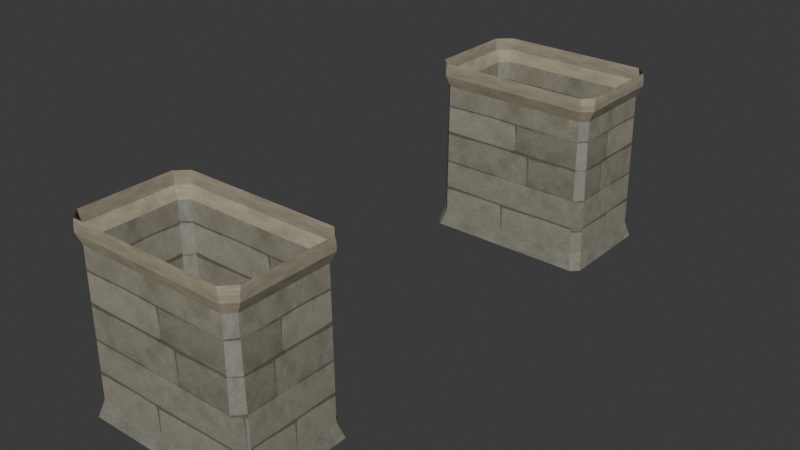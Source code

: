 # Source: vault_jamb.blend  (saved by Blender 4.3.34; exported with 4.5.12 LTS)
import bpy
from mathutils import Matrix  # noqa: F401  (used for matrix-valued properties, if any)

bpy.ops.wm.read_factory_settings(use_empty=True)
scene = bpy.context.scene
scene.name = 'Scene'

# ---- collections
col_collection = bpy.data.collections.new('Collection'); scene.collection.children.link(col_collection)

# ---- images (referenced by path relative to the original .blend; pixels are not part of the script)
import os
ASSET_DIR = os.environ.get("B2B_ASSET_DIR", "")  # directory of the original .blend (textures are referenced by path, not embedded)
HERE = os.path.dirname(os.path.abspath(__file__))  # packed textures are extracted next to this script under _unpacked/

def load_image(name, relpath, width, height, colorspace="sRGB"):
    """Load a texture the original file referenced (path relative to the .blend, or extracted next to this script)."""
    p = next((c for c in (os.path.join(HERE, relpath), os.path.join(ASSET_DIR, relpath)) if relpath and os.path.exists(c)), "")
    if p:
        img = bpy.data.images.load(p, check_existing=True)
        img.name = name
    else:  # same state as the original file: an image datablock whose file is absent (Cycles renders it pink)
        img = bpy.data.images.new(name, width, height)
        img.source = "FILE"
        img.filepath = "//" + (relpath or name)
    img.colorspace_settings.name = colorspace
    return img
img_vault_jamb_color_png = load_image('vault_jamb_color.png', '_unpacked/vault_jamb_color.0a426964.png', 512, 512, 'sRGB')

# ---- materials (node trees are filled in below, after node groups)
mat_dressed_cairnspine_limestone = bpy.data.materials.new('Dressed Cairnspine limestone')
mat_dressed_cairnspine_limestone.use_backface_culling = True

# ---- material node trees
mat_dressed_cairnspine_limestone.use_nodes = True; mat_dressed_cairnspine_limestone.node_tree.nodes.clear()
_N = mat_dressed_cairnspine_limestone.node_tree.nodes; _L = mat_dressed_cairnspine_limestone.node_tree.links
n0 = _N.new('ShaderNodeBsdfPrincipled'); n0.name = 'Principled BSDF'; n0.location = (10, 300)
n0.inputs[2].default_value = 0.92
n1 = _N.new('ShaderNodeOutputMaterial'); n1.name = 'Material Output'; n1.location = (300, 300)
n2 = _N.new('ShaderNodeTexImage'); n2.name = 'Image Texture'; n2.location = (0, 0)
n2.image = img_vault_jamb_color_png
_L.new(n0.outputs[0], n1.inputs[0])
_L.new(n2.outputs[0], n0.inputs[0])
n1.is_active_output = True

# ---- world
world_world = bpy.data.worlds.new('World'); scene.world = world_world
world_world.use_nodes = True; world_world.node_tree.nodes.clear()
_N = world_world.node_tree.nodes; _L = world_world.node_tree.links
n0 = _N.new('ShaderNodeOutputWorld'); n0.name = 'World Output'; n0.location = (300, 300)
n1 = _N.new('ShaderNodeBackground'); n1.name = 'Background'; n1.location = (10, 300)
n1.inputs[0].default_value = (0.05088, 0.05088, 0.05088, 1.0)
_L.new(n1.outputs[0], n0.inputs[0])
n0.is_active_output = True
world_world.color = (0.05088, 0.05088, 0.05088)
world_world.sun_shadow_jitter_overblur = 0.0

# ---- meshes
me_vault_jambs = bpy.data.meshes.new('VAULT_JAMBS')
me_vault_jambs.from_pydata([(-2.25, 7.9, 0.0), (-2.5, 7.65, 0.0), (-2.394, 7.48, 0.47), (-2.094, 7.78, 0.47), (-2.5, 7.65, 0.0), (-2.5, 4.88, 0.0), (-2.394, 5.05, 0.47), (-2.394, 7.48, 0.47), (-2.5, 4.88, 0.0), (-2.32, 4.7, 0.0), (-2.164, 4.82, 0.47), (-2.394, 5.05, 0.47), (-2.32, 4.7, 0.0), (2.31, 4.7, 0.0), (2.154, 4.82, 0.47), (-2.164, 4.82, 0.47), (2.31, 4.7, 0.0), (2.5, 4.89, 0.0), (2.394, 5.06, 0.47), (2.154, 4.82, 0.47), (2.5, 4.89, 0.0), (2.5, 7.69, 0.0), (2.394, 7.52, 0.47), (2.394, 5.06, 0.47), (2.5, 7.69, 0.0), (2.29, 7.9, 0.0), (2.134, 7.78, 0.47), (2.394, 7.52, 0.47), (2.29, 7.9, 0.0), (-2.25, 7.9, 0.0), (-2.094, 7.78, 0.47), (2.134, 7.78, 0.47), (-2.094, 7.78, 0.47), (-2.394, 7.48, 0.47), (-2.349, 7.516, 4.39), (-2.099, 7.766, 4.39), (-2.394, 7.48, 0.47), (-2.394, 5.05, 0.47), (-2.349, 5.042, 4.39), (-2.349, 7.516, 4.39), (-2.394, 5.05, 0.47), (-2.164, 4.82, 0.47), (-2.169, 4.862, 4.39), (-2.349, 5.042, 4.39), (-2.164, 4.82, 0.47), (2.154, 4.82, 0.47), (2.123, 4.862, 4.39), (-2.169, 4.862, 4.39), (2.154, 4.82, 0.47), (2.394, 5.06, 0.47), (2.313, 5.052, 4.39), (2.123, 4.862, 4.39), (2.394, 5.06, 0.47), (2.394, 7.52, 0.47), (2.313, 7.556, 4.39), (2.313, 5.052, 4.39), (2.394, 7.52, 0.47), (2.134, 7.78, 0.47), (2.103, 7.766, 4.39), (2.313, 7.556, 4.39), (2.134, 7.78, 0.47), (-2.094, 7.78, 0.47), (-2.099, 7.766, 4.39), (2.103, 7.766, 4.39), (-2.099, 7.766, 4.39), (-2.349, 7.516, 4.39), (-2.48, 7.558, 4.73), (-2.169, 7.869, 4.73), (-2.349, 7.516, 4.39), (-2.349, 5.042, 4.39), (-2.48, 4.972, 4.73), (-2.48, 7.558, 4.73), (-2.349, 5.042, 4.39), (-2.169, 4.862, 4.39), (-2.239, 4.731, 4.73), (-2.48, 4.972, 4.73), (-2.169, 4.862, 4.39), (2.123, 4.862, 4.39), (2.229, 4.731, 4.73), (-2.239, 4.731, 4.73), (2.123, 4.862, 4.39), (2.313, 5.052, 4.39), (2.48, 4.982, 4.73), (2.229, 4.731, 4.73), (2.313, 5.052, 4.39), (2.313, 7.556, 4.39), (2.48, 7.598, 4.73), (2.48, 4.982, 4.73), (2.313, 7.556, 4.39), (2.103, 7.766, 4.39), (2.209, 7.869, 4.73), (2.48, 7.598, 4.73), (2.103, 7.766, 4.39), (-2.099, 7.766, 4.39), (-2.169, 7.869, 4.73), (2.209, 7.869, 4.73), (-2.169, 7.869, 4.73), (-2.48, 7.558, 4.73), (-2.48, 7.558, 4.9), (-2.169, 7.869, 4.9), (-2.48, 7.558, 4.73), (-2.48, 4.972, 4.73), (-2.48, 4.972, 4.9), (-2.48, 7.558, 4.9), (-2.48, 4.972, 4.73), (-2.239, 4.731, 4.73), (-2.239, 4.731, 4.9), (-2.48, 4.972, 4.9), (-2.239, 4.731, 4.73), (2.229, 4.731, 4.73), (2.229, 4.731, 4.9), (-2.239, 4.731, 4.9), (2.229, 4.731, 4.73), (2.48, 4.982, 4.73), (2.48, 4.982, 4.9), (2.229, 4.731, 4.9), (2.48, 4.982, 4.73), (2.48, 7.598, 4.73), (2.48, 7.598, 4.9), (2.48, 4.982, 4.9), (2.48, 7.598, 4.73), (2.209, 7.869, 4.73), (2.209, 7.869, 4.9), (2.48, 7.598, 4.9), (2.209, 7.869, 4.73), (-2.169, 7.869, 4.73), (-2.169, 7.869, 4.9), (2.209, 7.869, 4.9), (-2.169, 7.869, 4.9), (-2.48, 7.558, 4.9), (-2.488, 7.515, 5.1), (-2.133, 7.87, 5.1), (-2.48, 7.558, 4.9), (-2.48, 4.972, 4.9), (-2.488, 5.015, 5.1), (-2.488, 7.515, 5.1), (-2.48, 4.972, 4.9), (-2.239, 4.731, 4.9), (-2.203, 4.73, 5.1), (-2.488, 5.015, 5.1), (-2.239, 4.731, 4.9), (2.229, 4.731, 4.9), (2.173, 4.73, 5.1), (-2.203, 4.73, 5.1), (2.229, 4.731, 4.9), (2.48, 4.982, 4.9), (2.468, 5.025, 5.1), (2.173, 4.73, 5.1), (2.48, 4.982, 4.9), (2.48, 7.598, 4.9), (2.468, 7.555, 5.1), (2.468, 5.025, 5.1), (2.48, 7.598, 4.9), (2.209, 7.869, 4.9), (2.153, 7.87, 5.1), (2.468, 7.555, 5.1), (2.209, 7.869, 4.9), (-2.169, 7.869, 4.9), (-2.133, 7.87, 5.1), (2.153, 7.87, 5.1), (-2.29, -4.7, 0.0), (-2.5, -4.91, 0.0), (-2.394, -5.08, 0.47), (-2.134, -4.82, 0.47), (-2.5, -4.91, 0.0), (-2.5, -7.72, 0.0), (-2.394, -7.55, 0.47), (-2.394, -5.08, 0.47), (-2.5, -7.72, 0.0), (-2.32, -7.9, 0.0), (-2.164, -7.78, 0.47), (-2.394, -7.55, 0.47), (-2.32, -7.9, 0.0), (2.28, -7.9, 0.0), (2.124, -7.78, 0.47), (-2.164, -7.78, 0.47), (2.28, -7.9, 0.0), (2.5, -7.68, 0.0), (2.394, -7.51, 0.47), (2.124, -7.78, 0.47), (2.5, -7.68, 0.0), (2.5, -4.87, 0.0), (2.394, -5.04, 0.47), (2.394, -7.51, 0.47), (2.5, -4.87, 0.0), (2.33, -4.7, 0.0), (2.174, -4.82, 0.47), (2.394, -5.04, 0.47), (2.33, -4.7, 0.0), (-2.29, -4.7, 0.0), (-2.134, -4.82, 0.47), (2.174, -4.82, 0.47), (-2.134, -4.82, 0.47), (-2.394, -5.08, 0.47), (-2.319, -5.074, 4.43), (-2.109, -4.864, 4.43), (-2.394, -5.08, 0.47), (-2.394, -7.55, 0.47), (-2.319, -7.588, 4.43), (-2.319, -5.074, 4.43), (-2.394, -7.55, 0.47), (-2.164, -7.78, 0.47), (-2.139, -7.768, 4.43), (-2.319, -7.588, 4.43), (-2.164, -7.78, 0.47), (2.124, -7.78, 0.47), (2.123, -7.768, 4.43), (-2.139, -7.768, 4.43), (2.124, -7.78, 0.47), (2.394, -7.51, 0.47), (2.343, -7.548, 4.43), (2.123, -7.768, 4.43), (2.394, -7.51, 0.47), (2.394, -5.04, 0.47), (2.343, -5.034, 4.43), (2.343, -7.548, 4.43), (2.394, -5.04, 0.47), (2.174, -4.82, 0.47), (2.173, -4.864, 4.43), (2.343, -5.034, 4.43), (2.174, -4.82, 0.47), (-2.134, -4.82, 0.47), (-2.109, -4.864, 4.43), (2.173, -4.864, 4.43), (-2.109, -4.864, 4.43), (-2.319, -5.074, 4.43), (-2.48, -5.002, 4.73), (-2.209, -4.731, 4.73), (-2.319, -5.074, 4.43), (-2.319, -7.588, 4.43), (-2.48, -7.628, 4.73), (-2.48, -5.002, 4.73), (-2.319, -7.588, 4.43), (-2.139, -7.768, 4.43), (-2.239, -7.869, 4.73), (-2.48, -7.628, 4.73), (-2.139, -7.768, 4.43), (2.123, -7.768, 4.43), (2.199, -7.869, 4.73), (-2.239, -7.869, 4.73), (2.123, -7.768, 4.43), (2.343, -7.548, 4.43), (2.48, -7.588, 4.73), (2.199, -7.869, 4.73), (2.343, -7.548, 4.43), (2.343, -5.034, 4.43), (2.48, -4.962, 4.73), (2.48, -7.588, 4.73), (2.343, -5.034, 4.43), (2.173, -4.864, 4.43), (2.249, -4.731, 4.73), (2.48, -4.962, 4.73), (2.173, -4.864, 4.43), (-2.109, -4.864, 4.43), (-2.209, -4.731, 4.73), (2.249, -4.731, 4.73), (-2.209, -4.731, 4.73), (-2.48, -5.002, 4.73), (-2.48, -5.002, 4.9), (-2.209, -4.731, 4.9), (-2.48, -5.002, 4.73), (-2.48, -7.628, 4.73), (-2.48, -7.628, 4.9), (-2.48, -5.002, 4.9), (-2.48, -7.628, 4.73), (-2.239, -7.869, 4.73), (-2.239, -7.869, 4.9), (-2.48, -7.628, 4.9), (-2.239, -7.869, 4.73), (2.199, -7.869, 4.73), (2.199, -7.869, 4.9), (-2.239, -7.869, 4.9), (2.199, -7.869, 4.73), (2.48, -7.588, 4.73), (2.48, -7.588, 4.9), (2.199, -7.869, 4.9), (2.48, -7.588, 4.73), (2.48, -4.962, 4.73), (2.48, -4.962, 4.9), (2.48, -7.588, 4.9), (2.48, -4.962, 4.73), (2.249, -4.731, 4.73), (2.249, -4.731, 4.9), (2.48, -4.962, 4.9), (2.249, -4.731, 4.73), (-2.209, -4.731, 4.73), (-2.209, -4.731, 4.9), (2.249, -4.731, 4.9), (-2.209, -4.731, 4.9), (-2.48, -5.002, 4.9), (-2.472, -5.045, 5.1), (-2.157, -4.73, 5.1), (-2.48, -5.002, 4.9), (-2.48, -7.628, 4.9), (-2.472, -7.585, 5.1), (-2.472, -5.045, 5.1), (-2.48, -7.628, 4.9), (-2.239, -7.869, 4.9), (-2.187, -7.87, 5.1), (-2.472, -7.585, 5.1), (-2.239, -7.869, 4.9), (2.199, -7.869, 4.9), (2.159, -7.87, 5.1), (-2.187, -7.87, 5.1), (2.199, -7.869, 4.9), (2.48, -7.588, 4.9), (2.484, -7.545, 5.1), (2.159, -7.87, 5.1), (2.48, -7.588, 4.9), (2.48, -4.962, 4.9), (2.484, -5.005, 5.1), (2.484, -7.545, 5.1), (2.48, -4.962, 4.9), (2.249, -4.731, 4.9), (2.209, -4.73, 5.1), (2.484, -5.005, 5.1), (2.249, -4.731, 4.9), (-2.209, -4.731, 4.9), (-2.157, -4.73, 5.1), (2.209, -4.73, 5.1)], [], [(0, 1, 2, 3), (4, 5, 6, 7), (8, 9, 10, 11), (12, 13, 14, 15), (16, 17, 18, 19), (20, 21, 22, 23), (24, 25, 26, 27), (28, 29, 30, 31), (32, 33, 34, 35), (36, 37, 38, 39), (40, 41, 42, 43), (44, 45, 46, 47), (48, 49, 50, 51), (52, 53, 54, 55), (56, 57, 58, 59), (60, 61, 62, 63), (64, 65, 66, 67), (68, 69, 70, 71), (72, 73, 74, 75), (76, 77, 78, 79), (80, 81, 82, 83), (84, 85, 86, 87), (88, 89, 90, 91), (92, 93, 94, 95), (96, 97, 98, 99), (100, 101, 102, 103), (104, 105, 106, 107), (108, 109, 110, 111), (112, 113, 114, 115), (116, 117, 118, 119), (120, 121, 122, 123), (124, 125, 126, 127), (128, 129, 130, 131), (132, 133, 134, 135), (136, 137, 138, 139), (140, 141, 142, 143), (144, 145, 146, 147), (148, 149, 150, 151), (152, 153, 154, 155), (156, 157, 158, 159), (160, 161, 162, 163), (164, 165, 166, 167), (168, 169, 170, 171), (172, 173, 174, 175), (176, 177, 178, 179), (180, 181, 182, 183), (184, 185, 186, 187), (188, 189, 190, 191), (192, 193, 194, 195), (196, 197, 198, 199), (200, 201, 202, 203), (204, 205, 206, 207), (208, 209, 210, 211), (212, 213, 214, 215), (216, 217, 218, 219), (220, 221, 222, 223), (224, 225, 226, 227), (228, 229, 230, 231), (232, 233, 234, 235), (236, 237, 238, 239), (240, 241, 242, 243), (244, 245, 246, 247), (248, 249, 250, 251), (252, 253, 254, 255), (256, 257, 258, 259), (260, 261, 262, 263), (264, 265, 266, 267), (268, 269, 270, 271), (272, 273, 274, 275), (276, 277, 278, 279), (280, 281, 282, 283), (284, 285, 286, 287), (288, 289, 290, 291), (292, 293, 294, 295), (296, 297, 298, 299), (300, 301, 302, 303), (304, 305, 306, 307), (308, 309, 310, 311), (312, 313, 314, 315), (316, 317, 318, 319)])
_uv = me_vault_jambs.uv_layers.new(name='Color atlas')
_uv.uv.foreach_set('vector', [0.06875, 0.02734, 0.1152, 0.02734, 0.1152, 0.2969, 0.06875, 0.2969, 0.03887, 0.1064, 0.3344, 0.1064, 0.3344, 0.1797, 0.03887, 0.1797, 0.1199, 0.02734, 0.1664, 0.02734, 0.1664, 0.2969, 0.1199, 0.2969, 0.03887, 0.1064, 0.3344, 0.1064, 0.3344, 0.1797, 0.03887, 0.1797, 0.06875, 0.02734, 0.1152, 0.02734, 0.1152, 0.2969, 0.06875, 0.2969, 0.03887, 0.1064, 0.3344, 0.1064, 0.3344, 0.1797, 0.03887, 0.1797, 0.1199, 0.02734, 0.1664, 0.02734, 0.1664, 0.2969, 0.1199, 0.2969, 0.03887, 0.1064, 0.3344, 0.1064, 0.3344, 0.1797, 0.03887, 0.1797, 0.08844, 0.3731, 0.1521, 0.3731, 0.1521, 0.9589, 0.08844, 0.9589, 0.5381, 0.3572, 0.9751, 0.3572, 0.9751, 0.9748, 0.5381, 0.9748, 0.1585, 0.3731, 0.2222, 0.3731, 0.2222, 0.9589, 0.1585, 0.9589, 0.5381, 0.3572, 0.9751, 0.3572, 0.9751, 0.9748, 0.5381, 0.9748, 0.08844, 0.3731, 0.1521, 0.3731, 0.1521, 0.9589, 0.08844, 0.9589, 0.9565, 0.3572, 0.5265, 0.3572, 0.5265, 0.9748, 0.9565, 0.9748, 0.1585, 0.3731, 0.2222, 0.3731, 0.2222, 0.9589, 0.1585, 0.9589, 0.9565, 0.3572, 0.5265, 0.3572, 0.5265, 0.9748, 0.9565, 0.9748, 0.7793, 0.02734, 0.8135, 0.02734, 0.8135, 0.2969, 0.7793, 0.2969, 0.7573, 0.1064, 0.9746, 0.1064, 0.9746, 0.1797, 0.7573, 0.1797, 0.8169, 0.02734, 0.8511, 0.02734, 0.8511, 0.2969, 0.8169, 0.2969, 0.7573, 0.1064, 0.9746, 0.1064, 0.9746, 0.1797, 0.7573, 0.1797, 0.7793, 0.02734, 0.8135, 0.02734, 0.8135, 0.2969, 0.7793, 0.2969, 0.7573, 0.1064, 0.9746, 0.1064, 0.9746, 0.1797, 0.7573, 0.1797, 0.8169, 0.02734, 0.8511, 0.02734, 0.8511, 0.2969, 0.8169, 0.2969, 0.7573, 0.1064, 0.9746, 0.1064, 0.9746, 0.1797, 0.7573, 0.1797, 0.4367, 0.02734, 0.4805, 0.02734, 0.4805, 0.2969, 0.4367, 0.2969, 0.4086, 0.1064, 0.6867, 0.1064, 0.6867, 0.1797, 0.4086, 0.1797, 0.4848, 0.02734, 0.5286, 0.02734, 0.5286, 0.2969, 0.4848, 0.2969, 0.4086, 0.1064, 0.6867, 0.1064, 0.6867, 0.1797, 0.4086, 0.1797, 0.4367, 0.02734, 0.4805, 0.02734, 0.4805, 0.2969, 0.4367, 0.2969, 0.4086, 0.1064, 0.6867, 0.1064, 0.6867, 0.1797, 0.4086, 0.1797, 0.4848, 0.02734, 0.5286, 0.02734, 0.5286, 0.2969, 0.4848, 0.2969, 0.4086, 0.1064, 0.6867, 0.1064, 0.6867, 0.1797, 0.4086, 0.1797, 0.7793, 0.02734, 0.8135, 0.02734, 0.8135, 0.2969, 0.7793, 0.2969, 0.7573, 0.1064, 0.9746, 0.1064, 0.9746, 0.1797, 0.7573, 0.1797, 0.8169, 0.02734, 0.8511, 0.02734, 0.8511, 0.2969, 0.8169, 0.2969, 0.7573, 0.1064, 0.9746, 0.1064, 0.9746, 0.1797, 0.7573, 0.1797, 0.7793, 0.02734, 0.8135, 0.02734, 0.8135, 0.2969, 0.7793, 0.2969, 0.7573, 0.1064, 0.9746, 0.1064, 0.9746, 0.1797, 0.7573, 0.1797, 0.8169, 0.02734, 0.8511, 0.02734, 0.8511, 0.2969, 0.8169, 0.2969, 0.7573, 0.1064, 0.9746, 0.1064, 0.9746, 0.1797, 0.7573, 0.1797, 0.09432, 0.02734, 0.1408, 0.02734, 0.1408, 0.2969, 0.09432, 0.2969, 0.03887, 0.1064, 0.3344, 0.1064, 0.3344, 0.1797, 0.03887, 0.1797, 0.1454, 0.02734, 0.1919, 0.02734, 0.1919, 0.2969, 0.1454, 0.2969, 0.03887, 0.1064, 0.3344, 0.1064, 0.3344, 0.1797, 0.03887, 0.1797, 0.09432, 0.02734, 0.1408, 0.02734, 0.1408, 0.2969, 0.09432, 0.2969, 0.03887, 0.1064, 0.3344, 0.1064, 0.3344, 0.1797, 0.03887, 0.1797, 0.1454, 0.02734, 0.1919, 0.02734, 0.1919, 0.2969, 0.1454, 0.2969, 0.03887, 0.1064, 0.3344, 0.1064, 0.3344, 0.1797, 0.03887, 0.1797, 0.1235, 0.3731, 0.1872, 0.3731, 0.1872, 0.9589, 0.1235, 0.9589, 0.5381, 0.3572, 0.9751, 0.3572, 0.9751, 0.9748, 0.5381, 0.9748, 0.1936, 0.3731, 0.2573, 0.3731, 0.2573, 0.9589, 0.1936, 0.9589, 0.5381, 0.3572, 0.9751, 0.3572, 0.9751, 0.9748, 0.5381, 0.9748, 0.1235, 0.3731, 0.1872, 0.3731, 0.1872, 0.9589, 0.1235, 0.9589, 0.9565, 0.3572, 0.5265, 0.3572, 0.5265, 0.9748, 0.9565, 0.9748, 0.1936, 0.3731, 0.2573, 0.3731, 0.2573, 0.9589, 0.1936, 0.9589, 0.9565, 0.3572, 0.5265, 0.3572, 0.5265, 0.9748, 0.9565, 0.9748, 0.7981, 0.02734, 0.8323, 0.02734, 0.8323, 0.2969, 0.7981, 0.2969, 0.7573, 0.1064, 0.9746, 0.1064, 0.9746, 0.1797, 0.7573, 0.1797, 0.8357, 0.02734, 0.8699, 0.02734, 0.8699, 0.2969, 0.8357, 0.2969, 0.7573, 0.1064, 0.9746, 0.1064, 0.9746, 0.1797, 0.7573, 0.1797, 0.7981, 0.02734, 0.8323, 0.02734, 0.8323, 0.2969, 0.7981, 0.2969, 0.7573, 0.1064, 0.9746, 0.1064, 0.9746, 0.1797, 0.7573, 0.1797, 0.8357, 0.02734, 0.8699, 0.02734, 0.8699, 0.2969, 0.8357, 0.2969, 0.7573, 0.1064, 0.9746, 0.1064, 0.9746, 0.1797, 0.7573, 0.1797, 0.4608, 0.02734, 0.5045, 0.02734, 0.5045, 0.2969, 0.4608, 0.2969, 0.4086, 0.1064, 0.6867, 0.1064, 0.6867, 0.1797, 0.4086, 0.1797, 0.5089, 0.02734, 0.5527, 0.02734, 0.5527, 0.2969, 0.5089, 0.2969, 0.4086, 0.1064, 0.6867, 0.1064, 0.6867, 0.1797, 0.4086, 0.1797, 0.4608, 0.02734, 0.5045, 0.02734, 0.5045, 0.2969, 0.4608, 0.2969, 0.4086, 0.1064, 0.6867, 0.1064, 0.6867, 0.1797, 0.4086, 0.1797, 0.5089, 0.02734, 0.5527, 0.02734, 0.5527, 0.2969, 0.5089, 0.2969, 0.4086, 0.1064, 0.6867, 0.1064, 0.6867, 0.1797, 0.4086, 0.1797, 0.7981, 0.02734, 0.8323, 0.02734, 0.8323, 0.2969, 0.7981, 0.2969, 0.7573, 0.1064, 0.9746, 0.1064, 0.9746, 0.1797, 0.7573, 0.1797, 0.8357, 0.02734, 0.8699, 0.02734, 0.8699, 0.2969, 0.8357, 0.2969, 0.7573, 0.1064, 0.9746, 0.1064, 0.9746, 0.1797, 0.7573, 0.1797, 0.7981, 0.02734, 0.8323, 0.02734, 0.8323, 0.2969, 0.7981, 0.2969, 0.7573, 0.1064, 0.9746, 0.1064, 0.9746, 0.1797, 0.7573, 0.1797, 0.8357, 0.02734, 0.8699, 0.02734, 0.8699, 0.2969, 0.8357, 0.2969, 0.7573, 0.1064, 0.9746, 0.1064, 0.9746, 0.1797, 0.7573, 0.1797])
me_vault_jambs.materials.append(mat_dressed_cairnspine_limestone)
me_vault_jambs.update()

# ---- objects
ob_vault_jambs = bpy.data.objects.new('VAULT_JAMBS', me_vault_jambs)

# ---- transforms, parenting, visibility, modifiers, constraints
ob_vault_jambs.location = (0.0, 0.0, 0.0)

# ---- collection membership
col_collection.objects.link(ob_vault_jambs)

# ---- scene / render settings (as saved in the file)
scene.frame_start = 1; scene.frame_end = 250; scene.frame_set(1)
scene.render.engine = 'BLENDER_EEVEE_NEXT'
bpy.context.view_layer.update()

# ---- added for rendering (the .blend has no active camera and no usable light): camera, sun
cam_auto = bpy.data.cameras.new('AutoCamera')
cam_auto.lens = 50.0
cam_auto.sensor_width = 36.0
cam_auto.clip_end = 1000.0
ob_auto_camera = bpy.data.objects.new('AutoCamera', cam_auto)
scene.collection.objects.link(ob_auto_camera)
ob_auto_camera.location = (16.0427, -19.2513, 15.3842)
ob_auto_camera.rotation_euler = (1.09748, -7.21219e-08, 0.694738)
scene.camera = ob_auto_camera
light_auto_sun = bpy.data.lights.new('AutoSun', 'SUN')
light_auto_sun.energy = 3.0
light_auto_sun.angle = 0.0523599
ob_auto_sun = bpy.data.objects.new('AutoSun', light_auto_sun)
scene.collection.objects.link(ob_auto_sun)
ob_auto_sun.rotation_euler = (0.872665, 0.174533, 0.523599)
bpy.context.view_layer.update()

